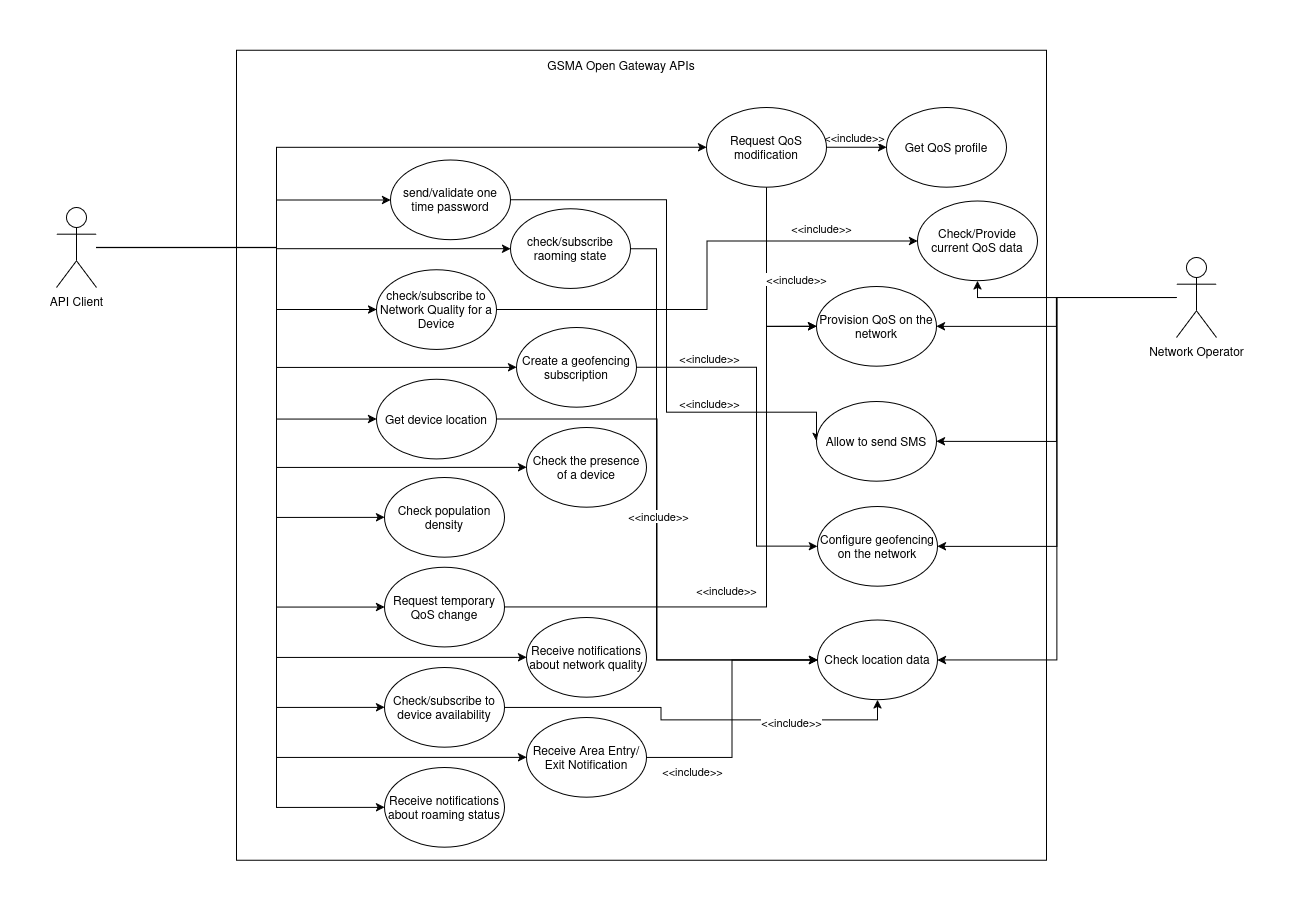

The diagram above was exported from draw.io. Its source (the exported page's mxGraphModel, read from the mxfile embedded in the PNG):
<mxGraphModel dx="975" dy="523" grid="1" gridSize="10" guides="1" tooltips="1" connect="1" arrows="1" fold="1" page="1" pageScale="1" pageWidth="827" pageHeight="1169" math="0" shadow="0">
  <root>
    <mxCell id="0" />
    <mxCell id="1" parent="0" />
    <mxCell id="7h6PHeIdmwQmnWfp8V3L-1" value="" style="group" parent="1" vertex="1" connectable="0">
      <mxGeometry x="660" y="170" width="810" height="737.7922077922078" as="geometry" />
    </mxCell>
    <mxCell id="7h6PHeIdmwQmnWfp8V3L-2" value="" style="group" parent="7h6PHeIdmwQmnWfp8V3L-1" vertex="1" connectable="0">
      <mxGeometry y="-72.20779220779221" width="810" height="810" as="geometry" />
    </mxCell>
    <mxCell id="7h6PHeIdmwQmnWfp8V3L-3" value="" style="whiteSpace=wrap;html=1;aspect=fixed;movable=1;resizable=1;rotatable=1;deletable=1;editable=1;locked=0;connectable=1;" parent="7h6PHeIdmwQmnWfp8V3L-2" vertex="1">
      <mxGeometry width="810" height="810" as="geometry" />
    </mxCell>
    <mxCell id="7h6PHeIdmwQmnWfp8V3L-4" value="GSMA Open Gateway APIs" style="text;html=1;align=center;verticalAlign=middle;whiteSpace=wrap;rounded=0;movable=0;resizable=0;rotatable=0;deletable=0;editable=0;locked=1;connectable=0;" parent="7h6PHeIdmwQmnWfp8V3L-2" vertex="1">
      <mxGeometry width="770" height="30" as="geometry" />
    </mxCell>
    <mxCell id="7h6PHeIdmwQmnWfp8V3L-47" style="edgeStyle=orthogonalEdgeStyle;rounded=0;orthogonalLoop=1;jettySize=auto;html=1;entryX=0;entryY=0.5;entryDx=0;entryDy=0;" parent="7h6PHeIdmwQmnWfp8V3L-2" source="7h6PHeIdmwQmnWfp8V3L-5" target="7h6PHeIdmwQmnWfp8V3L-46" edge="1">
      <mxGeometry relative="1" as="geometry">
        <Array as="points">
          <mxPoint x="520" y="317" />
          <mxPoint x="520" y="496" />
          <mxPoint x="570" y="496" />
        </Array>
      </mxGeometry>
    </mxCell>
    <mxCell id="7h6PHeIdmwQmnWfp8V3L-5" value="Create a geofencing subscription" style="ellipse;whiteSpace=wrap;html=1;" parent="7h6PHeIdmwQmnWfp8V3L-2" vertex="1">
      <mxGeometry x="280" y="277.20373756114014" width="120" height="79.70990048912128" as="geometry" />
    </mxCell>
    <mxCell id="7h6PHeIdmwQmnWfp8V3L-6" value="check/subscribe to Network Quality for a Device" style="ellipse;whiteSpace=wrap;html=1;" parent="7h6PHeIdmwQmnWfp8V3L-2" vertex="1">
      <mxGeometry x="140" y="219.34727610052286" width="120" height="79.70990048912128" as="geometry" />
    </mxCell>
    <mxCell id="7h6PHeIdmwQmnWfp8V3L-63" style="edgeStyle=orthogonalEdgeStyle;rounded=0;orthogonalLoop=1;jettySize=auto;html=1;entryX=0;entryY=0.5;entryDx=0;entryDy=0;" parent="7h6PHeIdmwQmnWfp8V3L-2" source="7h6PHeIdmwQmnWfp8V3L-7" target="7h6PHeIdmwQmnWfp8V3L-50" edge="1">
      <mxGeometry relative="1" as="geometry" />
    </mxCell>
    <mxCell id="7h6PHeIdmwQmnWfp8V3L-7" value="Get device location" style="ellipse;whiteSpace=wrap;html=1;" parent="7h6PHeIdmwQmnWfp8V3L-2" vertex="1">
      <mxGeometry x="140" y="328.9483892730646" width="120" height="79.70990048912128" as="geometry" />
    </mxCell>
    <mxCell id="7h6PHeIdmwQmnWfp8V3L-43" style="edgeStyle=orthogonalEdgeStyle;rounded=0;orthogonalLoop=1;jettySize=auto;html=1;entryX=0;entryY=0.5;entryDx=0;entryDy=0;" parent="7h6PHeIdmwQmnWfp8V3L-2" source="7h6PHeIdmwQmnWfp8V3L-8" target="7h6PHeIdmwQmnWfp8V3L-42" edge="1">
      <mxGeometry relative="1" as="geometry">
        <Array as="points">
          <mxPoint x="430" y="150" />
          <mxPoint x="430" y="362" />
        </Array>
      </mxGeometry>
    </mxCell>
    <mxCell id="7h6PHeIdmwQmnWfp8V3L-8" value="send/validate one time password" style="ellipse;whiteSpace=wrap;html=1;" parent="7h6PHeIdmwQmnWfp8V3L-2" vertex="1">
      <mxGeometry x="154" y="109.7461629279811" width="120" height="79.70990048912128" as="geometry" />
    </mxCell>
    <mxCell id="7h6PHeIdmwQmnWfp8V3L-9" value="Check population density" style="ellipse;whiteSpace=wrap;html=1;" parent="7h6PHeIdmwQmnWfp8V3L-2" vertex="1">
      <mxGeometry x="148" y="427.2095024456064" width="120" height="79.70990048912128" as="geometry" />
    </mxCell>
    <mxCell id="7h6PHeIdmwQmnWfp8V3L-10" value="Get QoS profile" style="ellipse;whiteSpace=wrap;html=1;" parent="7h6PHeIdmwQmnWfp8V3L-2" vertex="1">
      <mxGeometry x="650" y="57.210615618148175" width="120" height="79.70990048912128" as="geometry" />
    </mxCell>
    <mxCell id="7h6PHeIdmwQmnWfp8V3L-11" style="edgeStyle=orthogonalEdgeStyle;rounded=0;orthogonalLoop=1;jettySize=auto;html=1;entryX=0;entryY=0.5;entryDx=0;entryDy=0;" parent="7h6PHeIdmwQmnWfp8V3L-2" source="7h6PHeIdmwQmnWfp8V3L-15" target="7h6PHeIdmwQmnWfp8V3L-10" edge="1">
      <mxGeometry relative="1" as="geometry" />
    </mxCell>
    <mxCell id="7h6PHeIdmwQmnWfp8V3L-12" value="&amp;lt;&amp;lt;include&amp;gt;&amp;gt;" style="edgeLabel;html=1;align=center;verticalAlign=middle;resizable=0;points=[];" parent="7h6PHeIdmwQmnWfp8V3L-11" vertex="1" connectable="0">
      <mxGeometry x="-0.1345" y="-4" relative="1" as="geometry">
        <mxPoint x="1" y="-14" as="offset" />
      </mxGeometry>
    </mxCell>
    <mxCell id="7h6PHeIdmwQmnWfp8V3L-13" style="edgeStyle=orthogonalEdgeStyle;rounded=0;orthogonalLoop=1;jettySize=auto;html=1;entryX=0;entryY=0.5;entryDx=0;entryDy=0;" parent="7h6PHeIdmwQmnWfp8V3L-2" source="7h6PHeIdmwQmnWfp8V3L-15" target="7h6PHeIdmwQmnWfp8V3L-20" edge="1">
      <mxGeometry relative="1" as="geometry" />
    </mxCell>
    <mxCell id="7h6PHeIdmwQmnWfp8V3L-14" value="&amp;lt;&amp;lt;include&amp;gt;&amp;gt;" style="edgeLabel;html=1;align=center;verticalAlign=middle;resizable=0;points=[];" parent="7h6PHeIdmwQmnWfp8V3L-13" vertex="1" connectable="0">
      <mxGeometry x="0.0027" y="-2" relative="1" as="geometry">
        <mxPoint x="32" y="-3" as="offset" />
      </mxGeometry>
    </mxCell>
    <mxCell id="7h6PHeIdmwQmnWfp8V3L-15" value="Request QoS modification" style="ellipse;whiteSpace=wrap;html=1;" parent="7h6PHeIdmwQmnWfp8V3L-2" vertex="1">
      <mxGeometry x="470" y="57.21121268342048" width="120" height="79.70990048912128" as="geometry" />
    </mxCell>
    <mxCell id="7h6PHeIdmwQmnWfp8V3L-16" style="edgeStyle=orthogonalEdgeStyle;rounded=0;orthogonalLoop=1;jettySize=auto;html=1;entryX=0;entryY=0.5;entryDx=0;entryDy=0;" parent="7h6PHeIdmwQmnWfp8V3L-2" source="7h6PHeIdmwQmnWfp8V3L-17" target="7h6PHeIdmwQmnWfp8V3L-20" edge="1">
      <mxGeometry relative="1" as="geometry">
        <Array as="points">
          <mxPoint x="530" y="557" />
          <mxPoint x="530" y="276" />
        </Array>
      </mxGeometry>
    </mxCell>
    <mxCell id="7h6PHeIdmwQmnWfp8V3L-17" value="Request temporary QoS change" style="ellipse;whiteSpace=wrap;html=1;" parent="7h6PHeIdmwQmnWfp8V3L-2" vertex="1">
      <mxGeometry x="148" y="516.9217287906899" width="120" height="79.70990048912128" as="geometry" />
    </mxCell>
    <mxCell id="7h6PHeIdmwQmnWfp8V3L-58" style="edgeStyle=orthogonalEdgeStyle;rounded=0;orthogonalLoop=1;jettySize=auto;html=1;entryX=0.5;entryY=1;entryDx=0;entryDy=0;" parent="7h6PHeIdmwQmnWfp8V3L-2" source="7h6PHeIdmwQmnWfp8V3L-18" target="7h6PHeIdmwQmnWfp8V3L-50" edge="1">
      <mxGeometry relative="1" as="geometry">
        <mxPoint x="380" y="945.2077922077922" as="targetPoint" />
      </mxGeometry>
    </mxCell>
    <mxCell id="7h6PHeIdmwQmnWfp8V3L-18" value="Check/subscribe to device availability" style="ellipse;whiteSpace=wrap;html=1;" parent="7h6PHeIdmwQmnWfp8V3L-2" vertex="1">
      <mxGeometry x="148" y="617.2117287906899" width="120" height="79.70990048912128" as="geometry" />
    </mxCell>
    <mxCell id="7h6PHeIdmwQmnWfp8V3L-52" style="edgeStyle=orthogonalEdgeStyle;rounded=0;orthogonalLoop=1;jettySize=auto;html=1;entryX=0;entryY=0.5;entryDx=0;entryDy=0;" parent="7h6PHeIdmwQmnWfp8V3L-2" source="7h6PHeIdmwQmnWfp8V3L-19" target="7h6PHeIdmwQmnWfp8V3L-50" edge="1">
      <mxGeometry relative="1" as="geometry">
        <Array as="points">
          <mxPoint x="420" y="198" />
          <mxPoint x="420" y="610" />
        </Array>
      </mxGeometry>
    </mxCell>
    <mxCell id="7h6PHeIdmwQmnWfp8V3L-19" value="check/subscribe raoming state" style="ellipse;whiteSpace=wrap;html=1;" parent="7h6PHeIdmwQmnWfp8V3L-2" vertex="1">
      <mxGeometry x="274" y="158.5648507336819" width="120" height="79.70990048912128" as="geometry" />
    </mxCell>
    <mxCell id="7h6PHeIdmwQmnWfp8V3L-20" value="Provision QoS on the network" style="ellipse;whiteSpace=wrap;html=1;" parent="7h6PHeIdmwQmnWfp8V3L-2" vertex="1">
      <mxGeometry x="580" y="236.21121268342048" width="120" height="79.70990048912128" as="geometry" />
    </mxCell>
    <mxCell id="7h6PHeIdmwQmnWfp8V3L-21" value="Receive notifications about network quality" style="ellipse;whiteSpace=wrap;html=1;" parent="7h6PHeIdmwQmnWfp8V3L-2" vertex="1">
      <mxGeometry x="290" y="567.2095024456063" width="120" height="79.70990048912128" as="geometry" />
    </mxCell>
    <mxCell id="7h6PHeIdmwQmnWfp8V3L-22" value="Receive notifications about roaming status" style="ellipse;whiteSpace=wrap;html=1;" parent="7h6PHeIdmwQmnWfp8V3L-2" vertex="1">
      <mxGeometry x="148" y="717.2095024456063" width="120" height="79.70990048912128" as="geometry" />
    </mxCell>
    <mxCell id="7h6PHeIdmwQmnWfp8V3L-55" style="edgeStyle=orthogonalEdgeStyle;rounded=0;orthogonalLoop=1;jettySize=auto;html=1;entryX=0;entryY=0.5;entryDx=0;entryDy=0;" parent="7h6PHeIdmwQmnWfp8V3L-2" source="7h6PHeIdmwQmnWfp8V3L-23" target="7h6PHeIdmwQmnWfp8V3L-50" edge="1">
      <mxGeometry relative="1" as="geometry" />
    </mxCell>
    <mxCell id="7h6PHeIdmwQmnWfp8V3L-23" value="Receive Area Entry/Exit Notification" style="ellipse;whiteSpace=wrap;html=1;" parent="7h6PHeIdmwQmnWfp8V3L-2" vertex="1">
      <mxGeometry x="290" y="667.2095024456064" width="120" height="79.70990048912128" as="geometry" />
    </mxCell>
    <mxCell id="7h6PHeIdmwQmnWfp8V3L-24" value="Check the presence of a device" style="ellipse;whiteSpace=wrap;html=1;" parent="7h6PHeIdmwQmnWfp8V3L-2" vertex="1">
      <mxGeometry x="290" y="377.20373756114014" width="120" height="79.70990048912128" as="geometry" />
    </mxCell>
    <mxCell id="7h6PHeIdmwQmnWfp8V3L-25" value="&amp;lt;&amp;lt;include&amp;gt;&amp;gt;" style="edgeLabel;html=1;align=center;verticalAlign=middle;resizable=0;points=[];" parent="7h6PHeIdmwQmnWfp8V3L-2" vertex="1" connectable="0">
      <mxGeometry x="490" y="539.8011131725416" as="geometry" />
    </mxCell>
    <mxCell id="7h6PHeIdmwQmnWfp8V3L-42" value="Allow to send SMS" style="ellipse;whiteSpace=wrap;html=1;" parent="7h6PHeIdmwQmnWfp8V3L-2" vertex="1">
      <mxGeometry x="580" y="351.2112126834205" width="120" height="79.70990048912128" as="geometry" />
    </mxCell>
    <mxCell id="7h6PHeIdmwQmnWfp8V3L-46" value="Configure geofencing on the network" style="ellipse;whiteSpace=wrap;html=1;" parent="7h6PHeIdmwQmnWfp8V3L-2" vertex="1">
      <mxGeometry x="581" y="456.2112126834205" width="120" height="79.70990048912128" as="geometry" />
    </mxCell>
    <mxCell id="7h6PHeIdmwQmnWfp8V3L-50" value="Check location data" style="ellipse;whiteSpace=wrap;html=1;" parent="7h6PHeIdmwQmnWfp8V3L-2" vertex="1">
      <mxGeometry x="581" y="569.8012126834205" width="120" height="79.70990048912128" as="geometry" />
    </mxCell>
    <mxCell id="7h6PHeIdmwQmnWfp8V3L-26" style="edgeStyle=orthogonalEdgeStyle;rounded=0;orthogonalLoop=1;jettySize=auto;html=1;entryX=0;entryY=0.5;entryDx=0;entryDy=0;" parent="1" source="7h6PHeIdmwQmnWfp8V3L-39" target="7h6PHeIdmwQmnWfp8V3L-5" edge="1">
      <mxGeometry relative="1" as="geometry">
        <Array as="points">
          <mxPoint x="700" y="295" />
          <mxPoint x="700" y="415" />
        </Array>
      </mxGeometry>
    </mxCell>
    <mxCell id="7h6PHeIdmwQmnWfp8V3L-27" style="edgeStyle=orthogonalEdgeStyle;rounded=0;orthogonalLoop=1;jettySize=auto;html=1;entryX=0;entryY=0.5;entryDx=0;entryDy=0;" parent="1" source="7h6PHeIdmwQmnWfp8V3L-39" target="7h6PHeIdmwQmnWfp8V3L-8" edge="1">
      <mxGeometry relative="1" as="geometry">
        <Array as="points">
          <mxPoint x="700" y="295" />
          <mxPoint x="700" y="247" />
        </Array>
      </mxGeometry>
    </mxCell>
    <mxCell id="7h6PHeIdmwQmnWfp8V3L-28" style="edgeStyle=orthogonalEdgeStyle;rounded=0;orthogonalLoop=1;jettySize=auto;html=1;entryX=0;entryY=0.5;entryDx=0;entryDy=0;" parent="1" source="7h6PHeIdmwQmnWfp8V3L-39" target="7h6PHeIdmwQmnWfp8V3L-6" edge="1">
      <mxGeometry relative="1" as="geometry">
        <Array as="points">
          <mxPoint x="700" y="295" />
          <mxPoint x="700" y="357" />
        </Array>
      </mxGeometry>
    </mxCell>
    <mxCell id="7h6PHeIdmwQmnWfp8V3L-29" style="edgeStyle=orthogonalEdgeStyle;rounded=0;orthogonalLoop=1;jettySize=auto;html=1;entryX=0;entryY=0.5;entryDx=0;entryDy=0;" parent="1" source="7h6PHeIdmwQmnWfp8V3L-39" target="7h6PHeIdmwQmnWfp8V3L-19" edge="1">
      <mxGeometry relative="1" as="geometry">
        <mxPoint x="990" y="296" as="targetPoint" />
        <Array as="points">
          <mxPoint x="700" y="295" />
          <mxPoint x="700" y="296" />
        </Array>
      </mxGeometry>
    </mxCell>
    <mxCell id="7h6PHeIdmwQmnWfp8V3L-30" style="edgeStyle=orthogonalEdgeStyle;rounded=0;orthogonalLoop=1;jettySize=auto;html=1;entryX=0;entryY=0.5;entryDx=0;entryDy=0;" parent="1" source="7h6PHeIdmwQmnWfp8V3L-39" target="7h6PHeIdmwQmnWfp8V3L-7" edge="1">
      <mxGeometry relative="1" as="geometry">
        <Array as="points">
          <mxPoint x="700" y="295" />
          <mxPoint x="700" y="467" />
        </Array>
      </mxGeometry>
    </mxCell>
    <mxCell id="7h6PHeIdmwQmnWfp8V3L-31" style="edgeStyle=orthogonalEdgeStyle;rounded=0;orthogonalLoop=1;jettySize=auto;html=1;entryX=0;entryY=0.5;entryDx=0;entryDy=0;" parent="1" source="7h6PHeIdmwQmnWfp8V3L-39" target="7h6PHeIdmwQmnWfp8V3L-15" edge="1">
      <mxGeometry relative="1" as="geometry">
        <Array as="points">
          <mxPoint x="700" y="295" />
          <mxPoint x="700" y="195" />
        </Array>
      </mxGeometry>
    </mxCell>
    <mxCell id="7h6PHeIdmwQmnWfp8V3L-32" style="edgeStyle=orthogonalEdgeStyle;rounded=0;orthogonalLoop=1;jettySize=auto;html=1;entryX=0;entryY=0.5;entryDx=0;entryDy=0;" parent="1" source="7h6PHeIdmwQmnWfp8V3L-39" target="7h6PHeIdmwQmnWfp8V3L-9" edge="1">
      <mxGeometry relative="1" as="geometry">
        <Array as="points">
          <mxPoint x="700" y="295" />
          <mxPoint x="700" y="565" />
        </Array>
      </mxGeometry>
    </mxCell>
    <mxCell id="7h6PHeIdmwQmnWfp8V3L-33" style="edgeStyle=orthogonalEdgeStyle;rounded=0;orthogonalLoop=1;jettySize=auto;html=1;entryX=0;entryY=0.5;entryDx=0;entryDy=0;" parent="1" source="7h6PHeIdmwQmnWfp8V3L-39" target="7h6PHeIdmwQmnWfp8V3L-17" edge="1">
      <mxGeometry relative="1" as="geometry">
        <Array as="points">
          <mxPoint x="700" y="295" />
          <mxPoint x="700" y="655" />
        </Array>
      </mxGeometry>
    </mxCell>
    <mxCell id="7h6PHeIdmwQmnWfp8V3L-34" style="edgeStyle=orthogonalEdgeStyle;rounded=0;orthogonalLoop=1;jettySize=auto;html=1;entryX=0;entryY=0.5;entryDx=0;entryDy=0;" parent="1" source="7h6PHeIdmwQmnWfp8V3L-39" target="7h6PHeIdmwQmnWfp8V3L-18" edge="1">
      <mxGeometry relative="1" as="geometry">
        <Array as="points">
          <mxPoint x="700" y="295" />
          <mxPoint x="700" y="755" />
        </Array>
      </mxGeometry>
    </mxCell>
    <mxCell id="7h6PHeIdmwQmnWfp8V3L-35" style="edgeStyle=orthogonalEdgeStyle;rounded=0;orthogonalLoop=1;jettySize=auto;html=1;entryX=0;entryY=0.5;entryDx=0;entryDy=0;" parent="1" source="7h6PHeIdmwQmnWfp8V3L-39" target="7h6PHeIdmwQmnWfp8V3L-24" edge="1">
      <mxGeometry relative="1" as="geometry">
        <Array as="points">
          <mxPoint x="700" y="295" />
          <mxPoint x="700" y="515" />
        </Array>
      </mxGeometry>
    </mxCell>
    <mxCell id="7h6PHeIdmwQmnWfp8V3L-36" style="edgeStyle=orthogonalEdgeStyle;rounded=0;orthogonalLoop=1;jettySize=auto;html=1;entryX=0;entryY=0.5;entryDx=0;entryDy=0;" parent="1" source="7h6PHeIdmwQmnWfp8V3L-39" target="7h6PHeIdmwQmnWfp8V3L-21" edge="1">
      <mxGeometry relative="1" as="geometry">
        <Array as="points">
          <mxPoint x="700" y="295" />
          <mxPoint x="700" y="705" />
        </Array>
      </mxGeometry>
    </mxCell>
    <mxCell id="7h6PHeIdmwQmnWfp8V3L-37" style="edgeStyle=orthogonalEdgeStyle;rounded=0;orthogonalLoop=1;jettySize=auto;html=1;entryX=0;entryY=0.5;entryDx=0;entryDy=0;" parent="1" source="7h6PHeIdmwQmnWfp8V3L-39" target="7h6PHeIdmwQmnWfp8V3L-23" edge="1">
      <mxGeometry relative="1" as="geometry">
        <Array as="points">
          <mxPoint x="700" y="295" />
          <mxPoint x="700" y="805" />
        </Array>
      </mxGeometry>
    </mxCell>
    <mxCell id="7h6PHeIdmwQmnWfp8V3L-38" style="edgeStyle=orthogonalEdgeStyle;rounded=0;orthogonalLoop=1;jettySize=auto;html=1;entryX=0;entryY=0.5;entryDx=0;entryDy=0;" parent="1" source="7h6PHeIdmwQmnWfp8V3L-39" target="7h6PHeIdmwQmnWfp8V3L-22" edge="1">
      <mxGeometry relative="1" as="geometry">
        <Array as="points">
          <mxPoint x="700" y="295" />
          <mxPoint x="700" y="855" />
        </Array>
      </mxGeometry>
    </mxCell>
    <mxCell id="7h6PHeIdmwQmnWfp8V3L-39" value="API Client" style="shape=umlActor;verticalLabelPosition=bottom;verticalAlign=top;html=1;outlineConnect=0;" parent="1" vertex="1">
      <mxGeometry x="480" y="255" width="40" height="80" as="geometry" />
    </mxCell>
    <mxCell id="7h6PHeIdmwQmnWfp8V3L-40" style="edgeStyle=orthogonalEdgeStyle;rounded=0;orthogonalLoop=1;jettySize=auto;html=1;entryX=1;entryY=0.5;entryDx=0;entryDy=0;" parent="1" source="7h6PHeIdmwQmnWfp8V3L-41" target="7h6PHeIdmwQmnWfp8V3L-20" edge="1">
      <mxGeometry relative="1" as="geometry" />
    </mxCell>
    <mxCell id="7h6PHeIdmwQmnWfp8V3L-45" style="edgeStyle=orthogonalEdgeStyle;rounded=0;orthogonalLoop=1;jettySize=auto;html=1;entryX=1;entryY=0.5;entryDx=0;entryDy=0;" parent="1" source="7h6PHeIdmwQmnWfp8V3L-41" target="7h6PHeIdmwQmnWfp8V3L-42" edge="1">
      <mxGeometry relative="1" as="geometry" />
    </mxCell>
    <mxCell id="7h6PHeIdmwQmnWfp8V3L-49" style="edgeStyle=orthogonalEdgeStyle;rounded=0;orthogonalLoop=1;jettySize=auto;html=1;entryX=1;entryY=0.5;entryDx=0;entryDy=0;" parent="1" source="7h6PHeIdmwQmnWfp8V3L-41" target="7h6PHeIdmwQmnWfp8V3L-46" edge="1">
      <mxGeometry relative="1" as="geometry" />
    </mxCell>
    <mxCell id="7h6PHeIdmwQmnWfp8V3L-61" style="edgeStyle=orthogonalEdgeStyle;rounded=0;orthogonalLoop=1;jettySize=auto;html=1;entryX=1;entryY=0.5;entryDx=0;entryDy=0;" parent="1" source="7h6PHeIdmwQmnWfp8V3L-41" target="7h6PHeIdmwQmnWfp8V3L-50" edge="1">
      <mxGeometry relative="1" as="geometry" />
    </mxCell>
    <mxCell id="7h6PHeIdmwQmnWfp8V3L-68" style="edgeStyle=orthogonalEdgeStyle;rounded=0;orthogonalLoop=1;jettySize=auto;html=1;entryX=0.5;entryY=1;entryDx=0;entryDy=0;" parent="1" source="7h6PHeIdmwQmnWfp8V3L-41" target="7h6PHeIdmwQmnWfp8V3L-65" edge="1">
      <mxGeometry relative="1" as="geometry">
        <Array as="points">
          <mxPoint x="1401" y="345" />
        </Array>
      </mxGeometry>
    </mxCell>
    <mxCell id="7h6PHeIdmwQmnWfp8V3L-41" value="Network Operator" style="shape=umlActor;verticalLabelPosition=bottom;verticalAlign=top;html=1;outlineConnect=0;" parent="1" vertex="1">
      <mxGeometry x="1600" y="305" width="40" height="80" as="geometry" />
    </mxCell>
    <mxCell id="7h6PHeIdmwQmnWfp8V3L-44" value="&amp;lt;&amp;lt;include&amp;gt;&amp;gt;" style="edgeLabel;html=1;align=center;verticalAlign=middle;resizable=0;points=[];" parent="1" vertex="1" connectable="0">
      <mxGeometry x="1133" y="450.5933209647494" as="geometry" />
    </mxCell>
    <mxCell id="7h6PHeIdmwQmnWfp8V3L-48" value="&amp;lt;&amp;lt;include&amp;gt;&amp;gt;" style="edgeLabel;html=1;align=center;verticalAlign=middle;resizable=0;points=[];" parent="1" vertex="1" connectable="0">
      <mxGeometry x="1133" y="405.5933209647494" as="geometry" />
    </mxCell>
    <mxCell id="7h6PHeIdmwQmnWfp8V3L-53" value="&amp;lt;&amp;lt;include&amp;gt;&amp;gt;" style="edgeLabel;html=1;align=center;verticalAlign=middle;resizable=0;points=[];" parent="1" vertex="1" connectable="0">
      <mxGeometry x="1082" y="563.5933209647494" as="geometry" />
    </mxCell>
    <mxCell id="7h6PHeIdmwQmnWfp8V3L-56" value="&amp;lt;&amp;lt;include&amp;gt;&amp;gt;" style="edgeLabel;html=1;align=center;verticalAlign=middle;resizable=0;points=[];" parent="1" vertex="1" connectable="0">
      <mxGeometry x="1116" y="818.5933209647494" as="geometry" />
    </mxCell>
    <mxCell id="7h6PHeIdmwQmnWfp8V3L-60" value="&amp;lt;&amp;lt;include&amp;gt;&amp;gt;" style="edgeLabel;html=1;align=center;verticalAlign=middle;resizable=0;points=[];" parent="1" vertex="1" connectable="0">
      <mxGeometry x="1215" y="769.5933209647494" as="geometry" />
    </mxCell>
    <mxCell id="7h6PHeIdmwQmnWfp8V3L-65" value="Check/Provide current QoS data" style="ellipse;whiteSpace=wrap;html=1;" parent="1" vertex="1">
      <mxGeometry x="1341" y="248.59342047562836" width="120" height="79.70990048912128" as="geometry" />
    </mxCell>
    <mxCell id="7h6PHeIdmwQmnWfp8V3L-66" style="edgeStyle=orthogonalEdgeStyle;rounded=0;orthogonalLoop=1;jettySize=auto;html=1;" parent="1" source="7h6PHeIdmwQmnWfp8V3L-6" target="7h6PHeIdmwQmnWfp8V3L-65" edge="1">
      <mxGeometry relative="1" as="geometry" />
    </mxCell>
    <mxCell id="7h6PHeIdmwQmnWfp8V3L-67" value="&amp;lt;&amp;lt;include&amp;gt;&amp;gt;" style="edgeLabel;html=1;align=center;verticalAlign=middle;resizable=0;points=[];" parent="1" vertex="1" connectable="0">
      <mxGeometry x="1245" y="275.7133209647495" as="geometry" />
    </mxCell>
  </root>
</mxGraphModel>